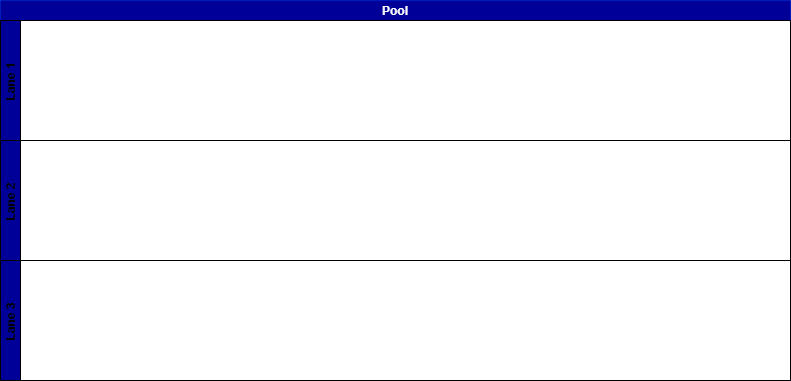

The diagram above was exported from draw.io. Its source (the exported page's mxGraphModel, read from the mxfile embedded in the PNG):
<mxGraphModel dx="535" dy="1491" grid="1" gridSize="10" guides="1" tooltips="1" connect="1" arrows="1" fold="1" page="1" pageScale="1" pageWidth="827" pageHeight="1169" math="0" shadow="0">
  <root>
    <mxCell id="0" />
    <mxCell id="1" parent="0" />
    <mxCell id="2" value="Pool" style="swimlane;childLayout=stackLayout;resizeParent=1;resizeParentMax=0;horizontal=1;startSize=20;horizontalStack=0;fillColor=#000099;fontColor=#ffffff;strokeColor=#001DBC;gradientColor=none;" parent="1" vertex="1">
      <mxGeometry x="10" y="-1160" width="790" height="380" as="geometry" />
    </mxCell>
    <mxCell id="3" value="Lane 1" style="swimlane;startSize=20;horizontal=0;fillColor=#000099;" parent="2" vertex="1">
      <mxGeometry y="20" width="790" height="120" as="geometry" />
    </mxCell>
    <mxCell id="4" value="Lane 2" style="swimlane;startSize=20;horizontal=0;fillColor=#000099;" parent="2" vertex="1">
      <mxGeometry y="140" width="790" height="120" as="geometry">
        <mxRectangle y="140" width="790" height="20" as="alternateBounds" />
      </mxGeometry>
    </mxCell>
    <mxCell id="5" value="Lane 3" style="swimlane;startSize=20;horizontal=0;labelBackgroundColor=#000099;fillColor=#000099;gradientColor=none;" parent="2" vertex="1">
      <mxGeometry y="260" width="790" height="120" as="geometry" />
    </mxCell>
  </root>
</mxGraphModel>